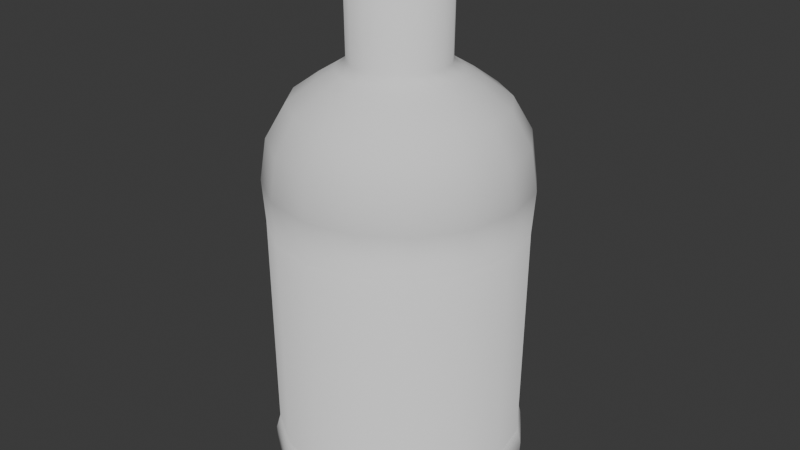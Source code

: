 # Source: bottle.blend  (saved by Blender 4.0.36; exported with 4.5.12 LTS)
import bpy
from mathutils import Matrix  # noqa: F401  (used for matrix-valued properties, if any)

bpy.ops.wm.read_factory_settings(use_empty=True)
scene = bpy.context.scene
scene.name = 'Scene'

# ---- collections
col_collection = bpy.data.collections.new('Collection'); scene.collection.children.link(col_collection)

# ---- world
world_world = bpy.data.worlds.new('World'); scene.world = world_world
world_world.use_nodes = True; world_world.node_tree.nodes.clear()
_N = world_world.node_tree.nodes; _L = world_world.node_tree.links
n0 = _N.new('ShaderNodeOutputWorld'); n0.name = 'World Output'; n0.location = (300, 300)
n1 = _N.new('ShaderNodeBackground'); n1.name = 'Background'; n1.location = (10, 300)
n1.inputs[0].default_value = (0.05088, 0.05088, 0.05088, 1.0)
_L.new(n1.outputs[0], n0.inputs[0])
n0.is_active_output = True
world_world.color = (0.05088, 0.05088, 0.05088)
world_world.use_sun_shadow = False
world_world.sun_shadow_jitter_overblur = 0.0

# ---- meshes
me_cube_003 = bpy.data.meshes.new('Cube.003')
me_cube_003.from_pydata([(0.0, 0.0, 0.0), (0.2817, -3.406e-07, 2.535), (0.6033, -3.182e-07, 2.316), (0.7343, -2.199e-07, 1.636), (0.7216, -4.423e-08, 0.3292), (0.69, -2.977e-09, 0.02216), (0.288, -4.227e-07, 3.146), (-0.00633, -4.231e-07, 3.149), (0.7343, -2.199e-07, 1.636), (0.7154, -2.922e-07, 2.122), (0.7513, -2.531e-07, 1.884), (0.4494, -3.333e-07, 2.428), (0.7216, -4.423e-08, 0.3292), (0.7087, -6.944e-09, 0.05168), (0.7465, -3.223e-08, 0.2399), (0.7418, -1.858e-08, 0.1383), (0.3439, -3.421e-07, 2.494), (0.0, 0.0, 0.0), (0.2602, 0.1078, 2.535), (0.5573, 0.2309, 2.316), (0.6784, 0.281, 1.636), (0.6667, 0.2762, 0.3292), (0.6375, 0.264, 0.02216), (0.2661, 0.1102, 3.146), (-0.005848, -0.002423, 3.149), (0.6784, 0.281, 1.636), (0.6609, 0.2738, 2.122), (0.6941, 0.2875, 1.884), (0.4152, 0.172, 2.428), (0.6667, 0.2762, 0.3292), (0.6548, 0.2712, 0.05168), (0.6897, 0.2857, 0.2399), (0.6853, 0.2839, 0.1383), (0.3177, 0.1316, 2.494), (0.0, 0.0, 0.0), (0.1992, 0.1992, 2.535), (0.4266, 0.4266, 2.316), (0.5192, 0.5192, 1.636), (0.5103, 0.5103, 0.3292), (0.4879, 0.4879, 0.02216), (0.2037, 0.2037, 3.146), (-0.004476, -0.004476, 3.149), (0.5192, 0.5192, 1.636), (0.5058, 0.5058, 2.122), (0.5312, 0.5312, 1.884), (0.3178, 0.3178, 2.428), (0.5103, 0.5103, 0.3292), (0.5011, 0.5011, 0.05168), (0.5279, 0.5279, 0.2399), (0.5245, 0.5245, 0.1383), (0.2432, 0.2432, 2.494), (0.0, 0.0, 0.0), (0.1078, 0.2602, 2.535), (0.2309, 0.5573, 2.316), (0.281, 0.6784, 1.636), (0.2762, 0.6667, 0.3292), (0.264, 0.6375, 0.02216), (0.1102, 0.2661, 3.146), (-0.002422, -0.005848, 3.149), (0.281, 0.6784, 1.636), (0.2738, 0.6609, 2.122), (0.2875, 0.6941, 1.884), (0.172, 0.4152, 2.428), (0.2762, 0.6667, 0.3292), (0.2712, 0.6548, 0.05168), (0.2857, 0.6897, 0.2399), (0.2839, 0.6853, 0.1383), (0.1316, 0.3177, 2.494), (0.0, 0.0, 0.0), (3.283e-07, 0.2817, 2.535), (2.918e-07, 0.6033, 2.316), (1.878e-07, 0.7343, 1.636), (1.268e-08, 0.7216, 0.3292), (-2.718e-08, 0.69, 0.02216), (4.101e-07, 0.288, 3.146), (4.234e-07, -0.00633, 3.149), (1.878e-07, 0.7343, 1.636), (2.609e-07, 0.7154, 2.122), (2.203e-07, 0.7513, 1.884), (3.136e-07, 0.4494, 2.428), (1.268e-08, 0.7216, 0.3292), (-2.403e-08, 0.7087, 0.05168), (-4.056e-10, 0.7465, 0.2399), (-1.384e-08, 0.7418, 0.1383), (3.271e-07, 0.3439, 2.494), (0.0, 0.0, 0.0), (-0.1078, 0.2602, 2.535), (-0.2309, 0.5573, 2.316), (-0.281, 0.6784, 1.636), (-0.2762, 0.6667, 0.3292), (-0.264, 0.6375, 0.02216), (-0.1102, 0.2661, 3.146), (0.002423, -0.005848, 3.149), (-0.281, 0.6784, 1.636), (-0.2738, 0.6609, 2.122), (-0.2875, 0.6941, 1.884), (-0.172, 0.4152, 2.428), (-0.2762, 0.6667, 0.3292), (-0.2712, 0.6548, 0.05168), (-0.2857, 0.6897, 0.2399), (-0.2839, 0.6853, 0.1383), (-0.1316, 0.3177, 2.494), (0.0, 0.0, 0.0), (-0.1992, 0.1992, 2.535), (-0.4266, 0.4266, 2.316), (-0.5192, 0.5192, 1.636), (-0.5103, 0.5103, 0.3292), (-0.4879, 0.4879, 0.02216), (-0.2037, 0.2037, 3.146), (0.004476, -0.004476, 3.149), (-0.5192, 0.5192, 1.636), (-0.5058, 0.5058, 2.122), (-0.5312, 0.5312, 1.884), (-0.3178, 0.3178, 2.428), (-0.5103, 0.5103, 0.3292), (-0.5011, 0.5011, 0.05168), (-0.5279, 0.5279, 0.2399), (-0.5245, 0.5245, 0.1383), (-0.2432, 0.2432, 2.494), (0.0, 0.0, 0.0), (-0.2602, 0.1078, 2.535), (-0.5573, 0.2309, 2.316), (-0.6784, 0.281, 1.636), (-0.6667, 0.2762, 0.3292), (-0.6375, 0.264, 0.02216), (-0.2661, 0.1102, 3.146), (0.005848, -0.002422, 3.149), (-0.6784, 0.281, 1.636), (-0.6609, 0.2738, 2.122), (-0.6941, 0.2875, 1.884), (-0.4152, 0.172, 2.428), (-0.6667, 0.2762, 0.3292), (-0.6548, 0.2712, 0.05168), (-0.6897, 0.2857, 0.2399), (-0.6853, 0.2839, 0.1383), (-0.3177, 0.1316, 2.494), (0.0, 0.0, 0.0), (-0.2817, 3.16e-07, 2.535), (-0.6033, 2.655e-07, 2.316), (-0.7343, 1.557e-07, 1.636), (-0.7216, -1.886e-08, 0.3292), (-0.69, -5.734e-08, 0.02216), (-0.288, 3.975e-07, 3.146), (0.00633, 4.237e-07, 3.149), (-0.7343, 1.557e-07, 1.636), (-0.7154, 2.297e-07, 2.122), (-0.7513, 1.875e-07, 1.884), (-0.4494, 2.94e-07, 2.428), (-0.7216, -1.886e-08, 0.3292), (-0.7087, -5.501e-08, 0.05168), (-0.7465, -3.304e-08, 0.2399), (-0.7418, -4.627e-08, 0.1383), (-0.3439, 3.121e-07, 2.494), (0.0, 0.0, 0.0), (-0.2602, -0.1078, 2.535), (-0.5573, -0.2309, 2.316), (-0.6784, -0.281, 1.636), (-0.6667, -0.2762, 0.3292), (-0.6375, -0.264, 0.02216), (-0.2661, -0.1102, 3.146), (0.005848, 0.002423, 3.149), (-0.6784, -0.281, 1.636), (-0.6609, -0.2738, 2.122), (-0.6941, -0.2875, 1.884), (-0.4152, -0.172, 2.428), (-0.6667, -0.2762, 0.3292), (-0.6548, -0.2712, 0.05168), (-0.6897, -0.2857, 0.2399), (-0.6853, -0.2839, 0.1383), (-0.3177, -0.1316, 2.494), (0.0, 0.0, 0.0), (-0.1992, -0.1992, 2.535), (-0.4266, -0.4266, 2.316), (-0.5192, -0.5192, 1.636), (-0.5103, -0.5103, 0.3292), (-0.4879, -0.4879, 0.02216), (-0.2037, -0.2037, 3.146), (0.004476, 0.004476, 3.149), (-0.5192, -0.5192, 1.636), (-0.5058, -0.5058, 2.122), (-0.5312, -0.5312, 1.884), (-0.3178, -0.3178, 2.428), (-0.5103, -0.5103, 0.3292), (-0.5011, -0.5011, 0.05168), (-0.5279, -0.5279, 0.2399), (-0.5245, -0.5245, 0.1383), (-0.2432, -0.2432, 2.494), (0.0, 0.0, 0.0), (-0.1078, -0.2602, 2.535), (-0.2309, -0.5573, 2.316), (-0.281, -0.6784, 1.636), (-0.2762, -0.6667, 0.3292), (-0.264, -0.6375, 0.02216), (-0.1102, -0.2661, 3.146), (0.002422, 0.005848, 3.149), (-0.281, -0.6784, 1.636), (-0.2738, -0.6609, 2.122), (-0.2875, -0.6941, 1.884), (-0.172, -0.4152, 2.428), (-0.2762, -0.6667, 0.3292), (-0.2712, -0.6548, 0.05168), (-0.2857, -0.6897, 0.2399), (-0.2839, -0.6853, 0.1383), (-0.1316, -0.3177, 2.494), (0.0, 0.0, 0.0), (-3.373e-07, -0.2817, 2.535), (-3.11e-07, -0.6033, 2.316), (-2.111e-07, -0.7343, 1.636), (-3.562e-08, -0.7216, 0.3292), (5.251e-09, -0.69, 0.02216), (-4.193e-07, -0.288, 3.146), (-4.232e-07, 0.00633, 3.149), (-2.111e-07, -0.7343, 1.636), (-2.837e-07, -0.7154, 2.122), (-2.442e-07, -0.7513, 1.884), (-3.279e-07, -0.4494, 2.428), (-3.562e-08, -0.7216, 0.3292), (1.507e-09, -0.7087, 0.05168), (-2.332e-08, -0.7465, 0.2399), (-9.735e-09, -0.7418, 0.1383), (-3.38e-07, -0.3439, 2.494), (0.0, 0.0, 0.0), (0.1078, -0.2602, 2.535), (0.2309, -0.5573, 2.316), (0.281, -0.6784, 1.636), (0.2762, -0.6667, 0.3292), (0.264, -0.6375, 0.02216), (0.1102, -0.2661, 3.146), (-0.002423, 0.005848, 3.149), (0.281, -0.6784, 1.636), (0.2738, -0.6609, 2.122), (0.2875, -0.6941, 1.884), (0.172, -0.4152, 2.428), (0.2762, -0.6667, 0.3292), (0.2712, -0.6548, 0.05168), (0.2857, -0.6897, 0.2399), (0.2839, -0.6853, 0.1383), (0.1316, -0.3177, 2.494), (0.0, 0.0, 0.0), (0.1992, -0.1992, 2.535), (0.4266, -0.4266, 2.316), (0.5192, -0.5192, 1.636), (0.5103, -0.5103, 0.3292), (0.4879, -0.4879, 0.02216), (0.2037, -0.2037, 3.146), (-0.004476, 0.004476, 3.149), (0.5192, -0.5192, 1.636), (0.5058, -0.5058, 2.122), (0.5312, -0.5312, 1.884), (0.3178, -0.3178, 2.428), (0.5103, -0.5103, 0.3292), (0.5011, -0.5011, 0.05168), (0.5279, -0.5279, 0.2399), (0.5245, -0.5245, 0.1383), (0.2432, -0.2432, 2.494), (0.0, 0.0, 0.0), (0.2602, -0.1078, 2.535), (0.5573, -0.2309, 2.316), (0.6784, -0.281, 1.636), (0.6667, -0.2762, 0.3292), (0.6375, -0.264, 0.02216), (0.2661, -0.1102, 3.146), (-0.005848, 0.002422, 3.149), (0.6784, -0.281, 1.636), (0.6609, -0.2738, 2.122), (0.6941, -0.2875, 1.884), (0.4152, -0.172, 2.428), (0.6667, -0.2762, 0.3292), (0.6548, -0.2712, 0.05168), (0.6897, -0.2857, 0.2399), (0.6853, -0.2839, 0.1383), (0.3177, -0.1316, 2.494)], [], [(6, 23, 24, 7), (23, 40, 41, 24), (40, 57, 58, 41), (57, 74, 75, 58), (74, 91, 92, 75), (91, 108, 109, 92), (108, 125, 126, 109), (125, 142, 143, 126), (142, 159, 160, 143), (159, 176, 177, 160), (176, 193, 194, 177), (193, 210, 211, 194), (210, 227, 228, 211), (227, 244, 245, 228), (244, 261, 262, 245), (261, 6, 7, 262), (1, 18, 23, 6), (18, 35, 40, 23), (35, 52, 57, 40), (52, 69, 74, 57), (69, 86, 91, 74), (86, 103, 108, 91), (103, 120, 125, 108), (120, 137, 142, 125), (137, 154, 159, 142), (154, 171, 176, 159), (171, 188, 193, 176), (188, 205, 210, 193), (205, 222, 227, 210), (222, 239, 244, 227), (239, 256, 261, 244), (256, 1, 6, 261), (2, 9, 26, 19), (19, 26, 43, 36), (36, 43, 60, 53), (53, 60, 77, 70), (70, 77, 94, 87), (87, 94, 111, 104), (104, 111, 128, 121), (121, 128, 145, 138), (138, 145, 162, 155), (155, 162, 179, 172), (172, 179, 196, 189), (189, 196, 213, 206), (206, 213, 230, 223), (223, 230, 247, 240), (240, 247, 264, 257), (257, 264, 9, 2), (4, 21, 20, 3), (21, 38, 37, 20), (38, 55, 54, 37), (55, 72, 71, 54), (72, 89, 88, 71), (89, 106, 105, 88), (106, 123, 122, 105), (123, 140, 139, 122), (140, 157, 156, 139), (157, 174, 173, 156), (174, 191, 190, 173), (191, 208, 207, 190), (208, 225, 224, 207), (225, 242, 241, 224), (242, 259, 258, 241), (259, 4, 3, 258), (0, 17, 22, 5), (17, 34, 39, 22), (34, 51, 56, 39), (51, 68, 73, 56), (68, 85, 90, 73), (85, 102, 107, 90), (102, 119, 124, 107), (119, 136, 141, 124), (136, 153, 158, 141), (153, 170, 175, 158), (170, 187, 192, 175), (187, 204, 209, 192), (204, 221, 226, 209), (221, 238, 243, 226), (238, 255, 260, 243), (255, 0, 5, 260), (9, 10, 27, 26), (26, 27, 44, 43), (43, 44, 61, 60), (60, 61, 78, 77), (77, 78, 95, 94), (94, 95, 112, 111), (111, 112, 129, 128), (128, 129, 146, 145), (145, 146, 163, 162), (162, 163, 180, 179), (179, 180, 197, 196), (196, 197, 214, 213), (213, 214, 231, 230), (230, 231, 248, 247), (247, 248, 265, 264), (264, 265, 10, 9), (10, 8, 25, 27), (27, 25, 42, 44), (44, 42, 59, 61), (61, 59, 76, 78), (78, 76, 93, 95), (95, 93, 110, 112), (112, 110, 127, 129), (129, 127, 144, 146), (146, 144, 161, 163), (163, 161, 178, 180), (180, 178, 195, 197), (197, 195, 212, 214), (214, 212, 229, 231), (231, 229, 246, 248), (248, 246, 263, 265), (265, 263, 8, 10), (8, 3, 20, 25), (25, 20, 37, 42), (42, 37, 54, 59), (59, 54, 71, 76), (76, 71, 88, 93), (93, 88, 105, 110), (110, 105, 122, 127), (127, 122, 139, 144), (144, 139, 156, 161), (161, 156, 173, 178), (178, 173, 190, 195), (195, 190, 207, 212), (212, 207, 224, 229), (229, 224, 241, 246), (246, 241, 258, 263), (263, 258, 3, 8), (12, 14, 31, 29), (29, 31, 48, 46), (46, 48, 65, 63), (63, 65, 82, 80), (80, 82, 99, 97), (97, 99, 116, 114), (114, 116, 133, 131), (131, 133, 150, 148), (148, 150, 167, 165), (165, 167, 184, 182), (182, 184, 201, 199), (199, 201, 218, 216), (216, 218, 235, 233), (233, 235, 252, 250), (250, 252, 269, 267), (267, 269, 14, 12), (14, 15, 32, 31), (31, 32, 49, 48), (48, 49, 66, 65), (65, 66, 83, 82), (82, 83, 100, 99), (99, 100, 117, 116), (116, 117, 134, 133), (133, 134, 151, 150), (150, 151, 168, 167), (167, 168, 185, 184), (184, 185, 202, 201), (201, 202, 219, 218), (218, 219, 236, 235), (235, 236, 253, 252), (252, 253, 270, 269), (269, 270, 15, 14), (15, 13, 30, 32), (32, 30, 47, 49), (49, 47, 64, 66), (66, 64, 81, 83), (83, 81, 98, 100), (100, 98, 115, 117), (117, 115, 132, 134), (134, 132, 149, 151), (151, 149, 166, 168), (168, 166, 183, 185), (185, 183, 200, 202), (202, 200, 217, 219), (219, 217, 234, 236), (236, 234, 251, 253), (253, 251, 268, 270), (270, 268, 13, 15), (12, 4, 21, 29), (29, 21, 38, 46), (46, 38, 55, 63), (63, 55, 72, 80), (80, 72, 89, 97), (97, 89, 106, 114), (114, 106, 123, 131), (131, 123, 140, 148), (148, 140, 157, 165), (165, 157, 174, 182), (182, 174, 191, 199), (199, 191, 208, 216), (216, 208, 225, 233), (233, 225, 242, 250), (250, 242, 259, 267), (267, 259, 4, 12), (13, 5, 22, 30), (30, 22, 39, 47), (47, 39, 56, 64), (64, 56, 73, 81), (81, 73, 90, 98), (98, 90, 107, 115), (115, 107, 124, 132), (132, 124, 141, 149), (149, 141, 158, 166), (166, 158, 175, 183), (183, 175, 192, 200), (200, 192, 209, 217), (217, 209, 226, 234), (234, 226, 243, 251), (251, 243, 260, 268), (268, 260, 5, 13), (11, 2, 19, 28), (28, 19, 36, 45), (45, 36, 53, 62), (62, 53, 70, 79), (79, 70, 87, 96), (96, 87, 104, 113), (113, 104, 121, 130), (130, 121, 138, 147), (147, 138, 155, 164), (164, 155, 172, 181), (181, 172, 189, 198), (198, 189, 206, 215), (215, 206, 223, 232), (232, 223, 240, 249), (249, 240, 257, 266), (266, 257, 2, 11), (1, 16, 33, 18), (18, 33, 50, 35), (35, 50, 67, 52), (52, 67, 84, 69), (69, 84, 101, 86), (86, 101, 118, 103), (103, 118, 135, 120), (120, 135, 152, 137), (137, 152, 169, 154), (154, 169, 186, 171), (171, 186, 203, 188), (188, 203, 220, 205), (205, 220, 237, 222), (222, 237, 254, 239), (239, 254, 271, 256), (256, 271, 16, 1), (16, 11, 28, 33), (33, 28, 45, 50), (50, 45, 62, 67), (67, 62, 79, 84), (84, 79, 96, 101), (101, 96, 113, 118), (118, 113, 130, 135), (135, 130, 147, 152), (152, 147, 164, 169), (169, 164, 181, 186), (186, 181, 198, 203), (203, 198, 215, 220), (220, 215, 232, 237), (237, 232, 249, 254), (254, 249, 266, 271), (271, 266, 11, 16)])
me_cube_003.polygons.foreach_set('use_smooth', [True] * 256)
_uv = me_cube_003.uv_layers.new(name='UVMap')
_uv.uv.foreach_set('vector', [0.0, 3.146, 0.0625, 3.146, 0.0625, 3.149, 0.0, 3.149, 0.0625, 3.146, 0.125, 3.146, 0.125, 3.149, 0.0625, 3.149, 0.125, 3.146, 0.1875, 3.146, 0.1875, 3.149, 0.125, 3.149, 0.1875, 3.146, 0.25, 3.146, 0.25, 3.149, 0.1875, 3.149, 0.25, 3.146, 0.3125, 3.146, 0.3125, 3.149, 0.25, 3.149, 0.3125, 3.146, 0.375, 3.146, 0.375, 3.149, 0.3125, 3.149, 0.375, 3.146, 0.4375, 3.146, 0.4375, 3.149, 0.375, 3.149, 0.4375, 3.146, 0.5, 3.146, 0.5, 3.149, 0.4375, 3.149, 0.5, 3.146, 0.5625, 3.146, 0.5625, 3.149, 0.5, 3.149, 0.5625, 3.146, 0.625, 3.146, 0.625, 3.149, 0.5625, 3.149, 0.625, 3.146, 0.6875, 3.146, 0.6875, 3.149, 0.625, 3.149, 0.6875, 3.146, 0.75, 3.146, 0.75, 3.149, 0.6875, 3.149, 0.75, 3.146, 0.8125, 3.146, 0.8125, 3.149, 0.75, 3.149, 0.8125, 3.146, 0.875, 3.146, 0.875, 3.149, 0.8125, 3.149, 0.875, 3.146, 0.9375, 3.146, 0.9375, 3.149, 0.875, 3.149, 0.9375, 3.146, 1.0, 3.146, 1.0, 3.149, 0.9375, 3.149, 0.0, 2.535, 0.0625, 2.535, 0.0625, 3.146, 0.0, 3.146, 0.0625, 2.535, 0.125, 2.535, 0.125, 3.146, 0.0625, 3.146, 0.125, 2.535, 0.1875, 2.535, 0.1875, 3.146, 0.125, 3.146, 0.1875, 2.535, 0.25, 2.535, 0.25, 3.146, 0.1875, 3.146, 0.25, 2.535, 0.3125, 2.535, 0.3125, 3.146, 0.25, 3.146, 0.3125, 2.535, 0.375, 2.535, 0.375, 3.146, 0.3125, 3.146, 0.375, 2.535, 0.4375, 2.535, 0.4375, 3.146, 0.375, 3.146, 0.4375, 2.535, 0.5, 2.535, 0.5, 3.146, 0.4375, 3.146, 0.5, 2.535, 0.5625, 2.535, 0.5625, 3.146, 0.5, 3.146, 0.5625, 2.535, 0.625, 2.535, 0.625, 3.146, 0.5625, 3.146, 0.625, 2.535, 0.6875, 2.535, 0.6875, 3.146, 0.625, 3.146, 0.6875, 2.535, 0.75, 2.535, 0.75, 3.146, 0.6875, 3.146, 0.75, 2.535, 0.8125, 2.535, 0.8125, 3.146, 0.75, 3.146, 0.8125, 2.535, 0.875, 2.535, 0.875, 3.146, 0.8125, 3.146, 0.875, 2.535, 0.9375, 2.535, 0.9375, 3.146, 0.875, 3.146, 0.9375, 2.535, 1.0, 2.535, 1.0, 3.146, 0.9375, 3.146, 0.0, 2.316, 0.0, 2.122, 0.0625, 2.122, 0.0625, 2.316, 0.0625, 2.316, 0.0625, 2.122, 0.125, 2.122, 0.125, 2.316, 0.125, 2.316, 0.125, 2.122, 0.1875, 2.122, 0.1875, 2.316, 0.1875, 2.316, 0.1875, 2.122, 0.25, 2.122, 0.25, 2.316, 0.25, 2.316, 0.25, 2.122, 0.3125, 2.122, 0.3125, 2.316, 0.3125, 2.316, 0.3125, 2.122, 0.375, 2.122, 0.375, 2.316, 0.375, 2.316, 0.375, 2.122, 0.4375, 2.122, 0.4375, 2.316, 0.4375, 2.316, 0.4375, 2.122, 0.5, 2.122, 0.5, 2.316, 0.5, 2.316, 0.5, 2.122, 0.5625, 2.122, 0.5625, 2.316, 0.5625, 2.316, 0.5625, 2.122, 0.625, 2.122, 0.625, 2.316, 0.625, 2.316, 0.625, 2.122, 0.6875, 2.122, 0.6875, 2.316, 0.6875, 2.316, 0.6875, 2.122, 0.75, 2.122, 0.75, 2.316, 0.75, 2.316, 0.75, 2.122, 0.8125, 2.122, 0.8125, 2.316, 0.8125, 2.316, 0.8125, 2.122, 0.875, 2.122, 0.875, 2.316, 0.875, 2.316, 0.875, 2.122, 0.9375, 2.122, 0.9375, 2.316, 0.9375, 2.316, 0.9375, 2.122, 1.0, 2.122, 1.0, 2.316, 0.0, 0.3292, 0.0625, 0.3292, 0.0625, 1.636, 0.0, 1.636, 0.0625, 0.3292, 0.125, 0.3292, 0.125, 1.636, 0.0625, 1.636, 0.125, 0.3292, 0.1875, 0.3292, 0.1875, 1.636, 0.125, 1.636, 0.1875, 0.3292, 0.25, 0.3292, 0.25, 1.636, 0.1875, 1.636, 0.25, 0.3292, 0.3125, 0.3292, 0.3125, 1.636, 0.25, 1.636, 0.3125, 0.3292, 0.375, 0.3292, 0.375, 1.636, 0.3125, 1.636, 0.375, 0.3292, 0.4375, 0.3292, 0.4375, 1.636, 0.375, 1.636, 0.4375, 0.3292, 0.5, 0.3292, 0.5, 1.636, 0.4375, 1.636, 0.5, 0.3292, 0.5625, 0.3292, 0.5625, 1.636, 0.5, 1.636, 0.5625, 0.3292, 0.625, 0.3292, 0.625, 1.636, 0.5625, 1.636, 0.625, 0.3292, 0.6875, 0.3292, 0.6875, 1.636, 0.625, 1.636, 0.6875, 0.3292, 0.75, 0.3292, 0.75, 1.636, 0.6875, 1.636, 0.75, 0.3292, 0.8125, 0.3292, 0.8125, 1.636, 0.75, 1.636, 0.8125, 0.3292, 0.875, 0.3292, 0.875, 1.636, 0.8125, 1.636, 0.875, 0.3292, 0.9375, 0.3292, 0.9375, 1.636, 0.875, 1.636, 0.9375, 0.3292, 1.0, 0.3292, 1.0, 1.636, 0.9375, 1.636, 0.0, 0.0, 0.0625, 0.0, 0.0625, 0.02216, 0.0, 0.02216, 0.0625, 0.0, 0.125, 0.0, 0.125, 0.02216, 0.0625, 0.02216, 0.125, 0.0, 0.1875, 0.0, 0.1875, 0.02216, 0.125, 0.02216, 0.1875, 0.0, 0.25, 0.0, 0.25, 0.02216, 0.1875, 0.02216, 0.25, 0.0, 0.3125, 0.0, 0.3125, 0.02216, 0.25, 0.02216, 0.3125, 0.0, 0.375, 0.0, 0.375, 0.02216, 0.3125, 0.02216, 0.375, 0.0, 0.4375, 0.0, 0.4375, 0.02216, 0.375, 0.02216, 0.4375, 0.0, 0.5, 0.0, 0.5, 0.02216, 0.4375, 0.02216, 0.5, 0.0, 0.5625, 0.0, 0.5625, 0.02216, 0.5, 0.02216, 0.5625, 0.0, 0.625, 0.0, 0.625, 0.02216, 0.5625, 0.02216, 0.625, 0.0, 0.6875, 0.0, 0.6875, 0.02216, 0.625, 0.02216, 0.6875, 0.0, 0.75, 0.0, 0.75, 0.02216, 0.6875, 0.02216, 0.75, 0.0, 0.8125, 0.0, 0.8125, 0.02216, 0.75, 0.02216, 0.8125, 0.0, 0.875, 0.0, 0.875, 0.02216, 0.8125, 0.02216, 0.875, 0.0, 0.9375, 0.0, 0.9375, 0.02216, 0.875, 0.02216, 0.9375, 0.0, 1.0, 0.0, 1.0, 0.02216, 0.9375, 0.02216, 0.0, 2.122, 0.0, 1.884, 0.0625, 1.884, 0.0625, 2.122, 0.0625, 2.122, 0.0625, 1.884, 0.125, 1.884, 0.125, 2.122, 0.125, 2.122, 0.125, 1.884, 0.1875, 1.884, 0.1875, 2.122, 0.1875, 2.122, 0.1875, 1.884, 0.25, 1.884, 0.25, 2.122, 0.25, 2.122, 0.25, 1.884, 0.3125, 1.884, 0.3125, 2.122, 0.3125, 2.122, 0.3125, 1.884, 0.375, 1.884, 0.375, 2.122, 0.375, 2.122, 0.375, 1.884, 0.4375, 1.884, 0.4375, 2.122, 0.4375, 2.122, 0.4375, 1.884, 0.5, 1.884, 0.5, 2.122, 0.5, 2.122, 0.5, 1.884, 0.5625, 1.884, 0.5625, 2.122, 0.5625, 2.122, 0.5625, 1.884, 0.625, 1.884, 0.625, 2.122, 0.625, 2.122, 0.625, 1.884, 0.6875, 1.884, 0.6875, 2.122, 0.6875, 2.122, 0.6875, 1.884, 0.75, 1.884, 0.75, 2.122, 0.75, 2.122, 0.75, 1.884, 0.8125, 1.884, 0.8125, 2.122, 0.8125, 2.122, 0.8125, 1.884, 0.875, 1.884, 0.875, 2.122, 0.875, 2.122, 0.875, 1.884, 0.9375, 1.884, 0.9375, 2.122, 0.9375, 2.122, 0.9375, 1.884, 1.0, 1.884, 1.0, 2.122, 0.0, 1.884, 0.0, 1.636, 0.0625, 1.636, 0.0625, 1.884, 0.0625, 1.884, 0.0625, 1.636, 0.125, 1.636, 0.125, 1.884, 0.125, 1.884, 0.125, 1.636, 0.1875, 1.636, 0.1875, 1.884, 0.1875, 1.884, 0.1875, 1.636, 0.25, 1.636, 0.25, 1.884, 0.25, 1.884, 0.25, 1.636, 0.3125, 1.636, 0.3125, 1.884, 0.3125, 1.884, 0.3125, 1.636, 0.375, 1.636, 0.375, 1.884, 0.375, 1.884, 0.375, 1.636, 0.4375, 1.636, 0.4375, 1.884, 0.4375, 1.884, 0.4375, 1.636, 0.5, 1.636, 0.5, 1.884, 0.5, 1.884, 0.5, 1.636, 0.5625, 1.636, 0.5625, 1.884, 0.5625, 1.884, 0.5625, 1.636, 0.625, 1.636, 0.625, 1.884, 0.625, 1.884, 0.625, 1.636, 0.6875, 1.636, 0.6875, 1.884, 0.6875, 1.884, 0.6875, 1.636, 0.75, 1.636, 0.75, 1.884, 0.75, 1.884, 0.75, 1.636, 0.8125, 1.636, 0.8125, 1.884, 0.8125, 1.884, 0.8125, 1.636, 0.875, 1.636, 0.875, 1.884, 0.875, 1.884, 0.875, 1.636, 0.9375, 1.636, 0.9375, 1.884, 0.9375, 1.884, 0.9375, 1.636, 1.0, 1.636, 1.0, 1.884, 0.0, 1.636, 0.0, 1.636, 0.0625, 1.636, 0.0625, 1.636, 0.0625, 1.636, 0.0625, 1.636, 0.125, 1.636, 0.125, 1.636, 0.125, 1.636, 0.125, 1.636, 0.1875, 1.636, 0.1875, 1.636, 0.1875, 1.636, 0.1875, 1.636, 0.25, 1.636, 0.25, 1.636, 0.25, 1.636, 0.25, 1.636, 0.3125, 1.636, 0.3125, 1.636, 0.3125, 1.636, 0.3125, 1.636, 0.375, 1.636, 0.375, 1.636, 0.375, 1.636, 0.375, 1.636, 0.4375, 1.636, 0.4375, 1.636, 0.4375, 1.636, 0.4375, 1.636, 0.5, 1.636, 0.5, 1.636, 0.5, 1.636, 0.5, 1.636, 0.5625, 1.636, 0.5625, 1.636, 0.5625, 1.636, 0.5625, 1.636, 0.625, 1.636, 0.625, 1.636, 0.625, 1.636, 0.625, 1.636, 0.6875, 1.636, 0.6875, 1.636, 0.6875, 1.636, 0.6875, 1.636, 0.75, 1.636, 0.75, 1.636, 0.75, 1.636, 0.75, 1.636, 0.8125, 1.636, 0.8125, 1.636, 0.8125, 1.636, 0.8125, 1.636, 0.875, 1.636, 0.875, 1.636, 0.875, 1.636, 0.875, 1.636, 0.9375, 1.636, 0.9375, 1.636, 0.9375, 1.636, 0.9375, 1.636, 1.0, 1.636, 1.0, 1.636, 0.0, 0.3292, 0.0, 0.2399, 0.0625, 0.2399, 0.0625, 0.3292, 0.0625, 0.3292, 0.0625, 0.2399, 0.125, 0.2399, 0.125, 0.3292, 0.125, 0.3292, 0.125, 0.2399, 0.1875, 0.2399, 0.1875, 0.3292, 0.1875, 0.3292, 0.1875, 0.2399, 0.25, 0.2399, 0.25, 0.3292, 0.25, 0.3292, 0.25, 0.2399, 0.3125, 0.2399, 0.3125, 0.3292, 0.3125, 0.3292, 0.3125, 0.2399, 0.375, 0.2399, 0.375, 0.3292, 0.375, 0.3292, 0.375, 0.2399, 0.4375, 0.2399, 0.4375, 0.3292, 0.4375, 0.3292, 0.4375, 0.2399, 0.5, 0.2399, 0.5, 0.3292, 0.5, 0.3292, 0.5, 0.2399, 0.5625, 0.2399, 0.5625, 0.3292, 0.5625, 0.3292, 0.5625, 0.2399, 0.625, 0.2399, 0.625, 0.3292, 0.625, 0.3292, 0.625, 0.2399, 0.6875, 0.2399, 0.6875, 0.3292, 0.6875, 0.3292, 0.6875, 0.2399, 0.75, 0.2399, 0.75, 0.3292, 0.75, 0.3292, 0.75, 0.2399, 0.8125, 0.2399, 0.8125, 0.3292, 0.8125, 0.3292, 0.8125, 0.2399, 0.875, 0.2399, 0.875, 0.3292, 0.875, 0.3292, 0.875, 0.2399, 0.9375, 0.2399, 0.9375, 0.3292, 0.9375, 0.3292, 0.9375, 0.2399, 1.0, 0.2399, 1.0, 0.3292, 0.0, 0.2399, 0.0, 0.1383, 0.0625, 0.1383, 0.0625, 0.2399, 0.0625, 0.2399, 0.0625, 0.1383, 0.125, 0.1383, 0.125, 0.2399, 0.125, 0.2399, 0.125, 0.1383, 0.1875, 0.1383, 0.1875, 0.2399, 0.1875, 0.2399, 0.1875, 0.1383, 0.25, 0.1383, 0.25, 0.2399, 0.25, 0.2399, 0.25, 0.1383, 0.3125, 0.1383, 0.3125, 0.2399, 0.3125, 0.2399, 0.3125, 0.1383, 0.375, 0.1383, 0.375, 0.2399, 0.375, 0.2399, 0.375, 0.1383, 0.4375, 0.1383, 0.4375, 0.2399, 0.4375, 0.2399, 0.4375, 0.1383, 0.5, 0.1383, 0.5, 0.2399, 0.5, 0.2399, 0.5, 0.1383, 0.5625, 0.1383, 0.5625, 0.2399, 0.5625, 0.2399, 0.5625, 0.1383, 0.625, 0.1383, 0.625, 0.2399, 0.625, 0.2399, 0.625, 0.1383, 0.6875, 0.1383, 0.6875, 0.2399, 0.6875, 0.2399, 0.6875, 0.1383, 0.75, 0.1383, 0.75, 0.2399, 0.75, 0.2399, 0.75, 0.1383, 0.8125, 0.1383, 0.8125, 0.2399, 0.8125, 0.2399, 0.8125, 0.1383, 0.875, 0.1383, 0.875, 0.2399, 0.875, 0.2399, 0.875, 0.1383, 0.9375, 0.1383, 0.9375, 0.2399, 0.9375, 0.2399, 0.9375, 0.1383, 1.0, 0.1383, 1.0, 0.2399, 0.0, 0.1383, 0.0, 0.05168, 0.0625, 0.05168, 0.0625, 0.1383, 0.0625, 0.1383, 0.0625, 0.05168, 0.125, 0.05168, 0.125, 0.1383, 0.125, 0.1383, 0.125, 0.05168, 0.1875, 0.05168, 0.1875, 0.1383, 0.1875, 0.1383, 0.1875, 0.05168, 0.25, 0.05168, 0.25, 0.1383, 0.25, 0.1383, 0.25, 0.05168, 0.3125, 0.05168, 0.3125, 0.1383, 0.3125, 0.1383, 0.3125, 0.05168, 0.375, 0.05168, 0.375, 0.1383, 0.375, 0.1383, 0.375, 0.05168, 0.4375, 0.05168, 0.4375, 0.1383, 0.4375, 0.1383, 0.4375, 0.05168, 0.5, 0.05168, 0.5, 0.1383, 0.5, 0.1383, 0.5, 0.05168, 0.5625, 0.05168, 0.5625, 0.1383, 0.5625, 0.1383, 0.5625, 0.05168, 0.625, 0.05168, 0.625, 0.1383, 0.625, 0.1383, 0.625, 0.05168, 0.6875, 0.05168, 0.6875, 0.1383, 0.6875, 0.1383, 0.6875, 0.05168, 0.75, 0.05168, 0.75, 0.1383, 0.75, 0.1383, 0.75, 0.05168, 0.8125, 0.05168, 0.8125, 0.1383, 0.8125, 0.1383, 0.8125, 0.05168, 0.875, 0.05168, 0.875, 0.1383, 0.875, 0.1383, 0.875, 0.05168, 0.9375, 0.05168, 0.9375, 0.1383, 0.9375, 0.1383, 0.9375, 0.05168, 1.0, 0.05168, 1.0, 0.1383, 0.0, 0.3292, 0.0, 0.3292, 0.0625, 0.3292, 0.0625, 0.3292, 0.0625, 0.3292, 0.0625, 0.3292, 0.125, 0.3292, 0.125, 0.3292, 0.125, 0.3292, 0.125, 0.3292, 0.1875, 0.3292, 0.1875, 0.3292, 0.1875, 0.3292, 0.1875, 0.3292, 0.25, 0.3292, 0.25, 0.3292, 0.25, 0.3292, 0.25, 0.3292, 0.3125, 0.3292, 0.3125, 0.3292, 0.3125, 0.3292, 0.3125, 0.3292, 0.375, 0.3292, 0.375, 0.3292, 0.375, 0.3292, 0.375, 0.3292, 0.4375, 0.3292, 0.4375, 0.3292, 0.4375, 0.3292, 0.4375, 0.3292, 0.5, 0.3292, 0.5, 0.3292, 0.5, 0.3292, 0.5, 0.3292, 0.5625, 0.3292, 0.5625, 0.3292, 0.5625, 0.3292, 0.5625, 0.3292, 0.625, 0.3292, 0.625, 0.3292, 0.625, 0.3292, 0.625, 0.3292, 0.6875, 0.3292, 0.6875, 0.3292, 0.6875, 0.3292, 0.6875, 0.3292, 0.75, 0.3292, 0.75, 0.3292, 0.75, 0.3292, 0.75, 0.3292, 0.8125, 0.3292, 0.8125, 0.3292, 0.8125, 0.3292, 0.8125, 0.3292, 0.875, 0.3292, 0.875, 0.3292, 0.875, 0.3292, 0.875, 0.3292, 0.9375, 0.3292, 0.9375, 0.3292, 0.9375, 0.3292, 0.9375, 0.3292, 1.0, 0.3292, 1.0, 0.3292, 0.0, 0.05168, 0.0, 0.02216, 0.0625, 0.02216, 0.0625, 0.05168, 0.0625, 0.05168, 0.0625, 0.02216, 0.125, 0.02216, 0.125, 0.05168, 0.125, 0.05168, 0.125, 0.02216, 0.1875, 0.02216, 0.1875, 0.05168, 0.1875, 0.05168, 0.1875, 0.02216, 0.25, 0.02216, 0.25, 0.05168, 0.25, 0.05168, 0.25, 0.02216, 0.3125, 0.02216, 0.3125, 0.05168, 0.3125, 0.05168, 0.3125, 0.02216, 0.375, 0.02216, 0.375, 0.05168, 0.375, 0.05168, 0.375, 0.02216, 0.4375, 0.02216, 0.4375, 0.05168, 0.4375, 0.05168, 0.4375, 0.02216, 0.5, 0.02216, 0.5, 0.05168, 0.5, 0.05168, 0.5, 0.02216, 0.5625, 0.02216, 0.5625, 0.05168, 0.5625, 0.05168, 0.5625, 0.02216, 0.625, 0.02216, 0.625, 0.05168, 0.625, 0.05168, 0.625, 0.02216, 0.6875, 0.02216, 0.6875, 0.05168, 0.6875, 0.05168, 0.6875, 0.02216, 0.75, 0.02216, 0.75, 0.05168, 0.75, 0.05168, 0.75, 0.02216, 0.8125, 0.02216, 0.8125, 0.05168, 0.8125, 0.05168, 0.8125, 0.02216, 0.875, 0.02216, 0.875, 0.05168, 0.875, 0.05168, 0.875, 0.02216, 0.9375, 0.02216, 0.9375, 0.05168, 0.9375, 0.05168, 0.9375, 0.02216, 1.0, 0.02216, 1.0, 0.05168, 0.0, 2.428, 0.0, 2.316, 0.0625, 2.316, 0.0625, 2.428, 0.0625, 2.428, 0.0625, 2.316, 0.125, 2.316, 0.125, 2.428, 0.125, 2.428, 0.125, 2.316, 0.1875, 2.316, 0.1875, 2.428, 0.1875, 2.428, 0.1875, 2.316, 0.25, 2.316, 0.25, 2.428, 0.25, 2.428, 0.25, 2.316, 0.3125, 2.316, 0.3125, 2.428, 0.3125, 2.428, 0.3125, 2.316, 0.375, 2.316, 0.375, 2.428, 0.375, 2.428, 0.375, 2.316, 0.4375, 2.316, 0.4375, 2.428, 0.4375, 2.428, 0.4375, 2.316, 0.5, 2.316, 0.5, 2.428, 0.5, 2.428, 0.5, 2.316, 0.5625, 2.316, 0.5625, 2.428, 0.5625, 2.428, 0.5625, 2.316, 0.625, 2.316, 0.625, 2.428, 0.625, 2.428, 0.625, 2.316, 0.6875, 2.316, 0.6875, 2.428, 0.6875, 2.428, 0.6875, 2.316, 0.75, 2.316, 0.75, 2.428, 0.75, 2.428, 0.75, 2.316, 0.8125, 2.316, 0.8125, 2.428, 0.8125, 2.428, 0.8125, 2.316, 0.875, 2.316, 0.875, 2.428, 0.875, 2.428, 0.875, 2.316, 0.9375, 2.316, 0.9375, 2.428, 0.9375, 2.428, 0.9375, 2.316, 1.0, 2.316, 1.0, 2.428, 0.0, 2.535, 0.0, 2.494, 0.0625, 2.494, 0.0625, 2.535, 0.0625, 2.535, 0.0625, 2.494, 0.125, 2.494, 0.125, 2.535, 0.125, 2.535, 0.125, 2.494, 0.1875, 2.494, 0.1875, 2.535, 0.1875, 2.535, 0.1875, 2.494, 0.25, 2.494, 0.25, 2.535, 0.25, 2.535, 0.25, 2.494, 0.3125, 2.494, 0.3125, 2.535, 0.3125, 2.535, 0.3125, 2.494, 0.375, 2.494, 0.375, 2.535, 0.375, 2.535, 0.375, 2.494, 0.4375, 2.494, 0.4375, 2.535, 0.4375, 2.535, 0.4375, 2.494, 0.5, 2.494, 0.5, 2.535, 0.5, 2.535, 0.5, 2.494, 0.5625, 2.494, 0.5625, 2.535, 0.5625, 2.535, 0.5625, 2.494, 0.625, 2.494, 0.625, 2.535, 0.625, 2.535, 0.625, 2.494, 0.6875, 2.494, 0.6875, 2.535, 0.6875, 2.535, 0.6875, 2.494, 0.75, 2.494, 0.75, 2.535, 0.75, 2.535, 0.75, 2.494, 0.8125, 2.494, 0.8125, 2.535, 0.8125, 2.535, 0.8125, 2.494, 0.875, 2.494, 0.875, 2.535, 0.875, 2.535, 0.875, 2.494, 0.9375, 2.494, 0.9375, 2.535, 0.9375, 2.535, 0.9375, 2.494, 1.0, 2.494, 1.0, 2.535, 0.0, 2.494, 0.0, 2.428, 0.0625, 2.428, 0.0625, 2.494, 0.0625, 2.494, 0.0625, 2.428, 0.125, 2.428, 0.125, 2.494, 0.125, 2.494, 0.125, 2.428, 0.1875, 2.428, 0.1875, 2.494, 0.1875, 2.494, 0.1875, 2.428, 0.25, 2.428, 0.25, 2.494, 0.25, 2.494, 0.25, 2.428, 0.3125, 2.428, 0.3125, 2.494, 0.3125, 2.494, 0.3125, 2.428, 0.375, 2.428, 0.375, 2.494, 0.375, 2.494, 0.375, 2.428, 0.4375, 2.428, 0.4375, 2.494, 0.4375, 2.494, 0.4375, 2.428, 0.5, 2.428, 0.5, 2.494, 0.5, 2.494, 0.5, 2.428, 0.5625, 2.428, 0.5625, 2.494, 0.5625, 2.494, 0.5625, 2.428, 0.625, 2.428, 0.625, 2.494, 0.625, 2.494, 0.625, 2.428, 0.6875, 2.428, 0.6875, 2.494, 0.6875, 2.494, 0.6875, 2.428, 0.75, 2.428, 0.75, 2.494, 0.75, 2.494, 0.75, 2.428, 0.8125, 2.428, 0.8125, 2.494, 0.8125, 2.494, 0.8125, 2.428, 0.875, 2.428, 0.875, 2.494, 0.875, 2.494, 0.875, 2.428, 0.9375, 2.428, 0.9375, 2.494, 0.9375, 2.494, 0.9375, 2.428, 1.0, 2.428, 1.0, 2.494])
me_cube_003.update()

# ---- objects
ob_cube = bpy.data.objects.new('Cube', me_cube_003)

# ---- transforms, parenting, visibility, modifiers, constraints
ob_cube.location = (0.0, 0.0, 0.0)

# ---- collection membership
col_collection.objects.link(ob_cube)

# ---- scene / render settings (as saved in the file)
scene.frame_start = 1; scene.frame_end = 250; scene.frame_set(1)
scene.render.engine = 'BLENDER_EEVEE_NEXT'
scene.cycles.sampling_pattern = 'TABULATED_SOBOL'
bpy.context.view_layer.update()

# ---- added for rendering (the .blend has no active camera and no usable light): camera, sun
cam_auto = bpy.data.cameras.new('AutoCamera')
cam_auto.lens = 50.0
cam_auto.sensor_width = 36.0
cam_auto.clip_end = 1000.0
ob_auto_camera = bpy.data.objects.new('AutoCamera', cam_auto)
scene.collection.objects.link(ob_auto_camera)
ob_auto_camera.location = (3.51496, -4.21795, 4.38656)
ob_auto_camera.rotation_euler = (1.09748, -7.21219e-08, 0.694738)
scene.camera = ob_auto_camera
light_auto_sun = bpy.data.lights.new('AutoSun', 'SUN')
light_auto_sun.energy = 3.0
light_auto_sun.angle = 0.0523599
ob_auto_sun = bpy.data.objects.new('AutoSun', light_auto_sun)
scene.collection.objects.link(ob_auto_sun)
ob_auto_sun.rotation_euler = (0.872665, 0.174533, 0.523599)
bpy.context.view_layer.update()
